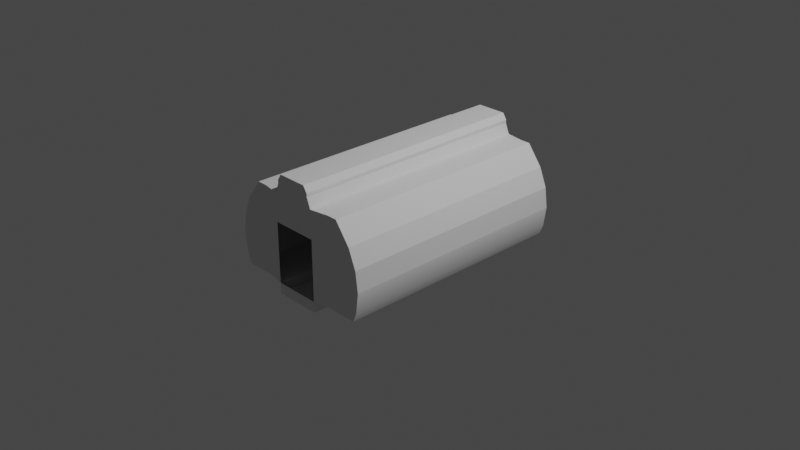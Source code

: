 # Source: s1p5cabin.blend  (saved by Blender 3.1.7; exported with 4.5.12 LTS)
import bpy
from mathutils import Matrix  # noqa: F401  (used for matrix-valued properties, if any)

bpy.ops.wm.read_factory_settings(use_empty=True)
scene = bpy.context.scene
scene.name = 'Scene'

# ---- collections
col_collection = bpy.data.collections.new('Collection'); scene.collection.children.link(col_collection)

# ---- world
world_world = bpy.data.worlds.new('World'); scene.world = world_world
world_world.use_nodes = True; world_world.node_tree.nodes.clear()
_N = world_world.node_tree.nodes; _L = world_world.node_tree.links
n0 = _N.new('ShaderNodeOutputWorld'); n0.name = 'World Output'; n0.location = (300, 300)
n1 = _N.new('ShaderNodeBackground'); n1.name = 'Background'; n1.location = (10, 300)
n1.inputs[0].default_value = (0.05088, 0.05088, 0.05088, 1.0)
_L.new(n1.outputs[0], n0.inputs[0])
n0.is_active_output = True
world_world.color = (0.05088, 0.05088, 0.05088)
world_world.use_sun_shadow = False
world_world.sun_shadow_jitter_overblur = 0.0

# ---- cameras
cam_camera = bpy.data.cameras.new('Camera')
cam_camera.clip_end = 100.0
cam_camera.ortho_scale = 7.314

# ---- lights
light_light = bpy.data.lights.new('Light', 'POINT')
light_light.transmission_factor = 0.0
light_light.energy = 1000.0
light_light.shadow_soft_size = 0.1
light_light.shadow_maximum_resolution = 0.006
light_light.use_absolute_resolution = True

# ---- meshes
me_cabin_001 = bpy.data.meshes.new('cabin.001')
me_cabin_001.from_pydata([(-0.2086, -1.336, 0.7753), (0.2086, -1.336, 0.7753), (-0.7307, 1.301, 0.4119), (-0.8437, 1.301, -0.009939), (-0.7307, -1.3, 0.4119), (-0.2523, -1.336, -0.3301), (0.2086, -1.336, 0.7382), (0.1648, -1.336, 0.8415), (0.5635, 1.301, 0.6298), (0.815, 1.301, -0.2283), (0.815, -1.3, -0.2283), (0.7307, -1.3, 0.4119), (0.2086, 1.336, 0.7753), (-0.2086, -1.336, 0.7382), (0.1648, 1.336, 0.8415), (0.2523, -1.336, -0.3301), (0.4542, -1.3, 0.6298), (0.8437, -1.3, -0.009939), (0.815, -1.3, 0.2084), (0.5636, -1.3, 0.6298), (-0.2523, -1.336, -0.4487), (-0.2523, 1.336, -0.4487), (0.2523, -1.336, -0.4487), (-0.4542, -1.301, -0.3301), (-0.7729, -1.301, -0.3301), (-0.7729, 1.3, -0.3301), (-0.4542, 1.3, -0.3301), (-0.815, 1.301, -0.2283), (-0.815, -1.3, -0.2283), (-0.1648, -1.336, 0.8415), (-0.1648, 1.336, 0.8415), (-0.4542, 1.301, 0.6298), (-0.815, 1.301, 0.2084), (-0.5635, 1.301, 0.6298), (-0.5635, -1.3, 0.6298), (0.4542, 1.301, 0.6298), (0.2523, 1.336, 0.6299), (0.8437, 1.301, -0.009939), (0.815, 1.301, 0.2084), (0.7307, 1.301, 0.4119), (-0.4542, -1.3, 0.6298), (-0.2523, -1.336, 0.6299), (0.4542, 1.3, -0.3301), (0.2523, 1.336, -0.3301), (0.4542, -1.301, -0.3301), (0.7729, 1.3, -0.3301), (0.7729, -1.301, -0.3301), (0.2523, -1.336, 0.6299), (-0.2523, 1.336, 0.6299), (-0.8437, -1.3, -0.009939), (-0.815, -1.3, 0.2084), (0.2523, 1.336, -0.4487), (-0.2523, 1.336, -0.3301), (-0.2086, 1.336, 0.7382), (0.2086, 1.336, 0.7382), (-0.2086, 1.336, 0.7753), (0.2523, -1.336, 0.3255), (-0.2523, -1.336, 0.3255), (0.2523, 1.336, 0.3255), (-0.2523, 1.336, 0.3255)], [], [(1, 7, 14, 12), (20, 22, 51, 21), (7, 29, 30, 14), (9, 45, 46, 10), (36, 58, 43, 42, 35), (48, 31, 26, 52, 59), (20, 21, 52, 5), (27, 3, 49, 28), (22, 15, 43, 51), (15, 44, 46, 45, 42, 43), (15, 56, 47, 16, 44), (17, 10, 46, 44, 16, 19, 11, 18), (23, 5, 52, 26, 25, 24), (6, 1, 12, 54), (10, 17, 37, 9), (24, 25, 27, 28), (3, 27, 25, 26, 31, 33, 2, 32), (40, 41, 57, 5, 23), (12, 14, 30, 55), (29, 0, 55, 30), (39, 8, 35, 42, 45, 9, 37, 38), (28, 49, 50, 4, 34, 40, 23, 24), (49, 3, 32, 50), (4, 50, 32, 2), (33, 34, 4, 2), (8, 39, 11, 19), (38, 18, 11, 39), (38, 37, 17, 18), (35, 8, 19, 16, 47, 36), (54, 36, 47, 6), (48, 53, 13, 41), (53, 55, 0, 13), (31, 48, 41, 40, 34, 33), (36, 54, 12, 55, 53, 48), (0, 29, 7, 1, 6, 47, 41, 13), (52, 21, 51, 43), (22, 20, 5, 15), (47, 56, 57, 41), (36, 48, 59, 58)])
_uv = me_cabin_001.uv_layers.new(name='UVMap')
_uv.uv.foreach_set('vector', [0.5402, 0.9765, 0.5596, 0.9765, 0.5596, 0.3324, 0.5402, 0.3324, 0.2668, 0.9936, 0.146, 0.9936, 0.146, 0.3155, 0.2668, 0.3155, 0.5596, 0.9765, 0.6383, 0.9765, 0.6383, 0.3324, 0.5596, 0.3324, 0.7739, 0.3425, 0.7495, 0.3425, 0.7495, 0.9676, 0.7739, 0.9676, 0.1433, 0.2606, 0.1447, 0.2881, 0.146, 0.3155, 0.09768, 0.3245, 0.09594, 0.2606, 0.2618, 0.2606, 0.3092, 0.2606, 0.3092, 0.03531, 0.2618, 0.03531, 0.2618, 0.148, 0.4161, 0.9931, 0.4161, 0.3158, 0.4437, 0.3158, 0.4437, 0.9931, 0.7739, 0.3425, 0.8264, 0.3425, 0.8264, 0.9676, 0.7739, 0.9676, 0.4161, 0.9931, 0.4437, 0.9931, 0.4437, 0.3158, 0.4161, 0.3158, 0.146, 0.9936, 0.09768, 0.9845, 0.02142, 0.9845, 0.02142, 0.3245, 0.09768, 0.3245, 0.146, 0.3155, 0.1433, 0.03531, 0.1433, 0.148, 0.1433, 0.2606, 0.09594, 0.2606, 0.09594, 0.03531, 0.004501, 0.1105, 0.01125, 0.05919, 0.02114, 0.03531, 0.09594, 0.03531, 0.09594, 0.2606, 0.07027, 0.2606, 0.03104, 0.2095, 0.01125, 0.1617, 0.3151, 0.9845, 0.2668, 0.9936, 0.2668, 0.3155, 0.3151, 0.3245, 0.3914, 0.3245, 0.3914, 0.9845, 0.1536, 0.2861, 0.5402, 0.9765, 0.5402, 0.3324, 0.1536, 0.2861, 0.7739, 0.9676, 0.8264, 0.9676, 0.8264, 0.3425, 0.7739, 0.3425, 0.7495, 0.9676, 0.7495, 0.3425, 0.7739, 0.3425, 0.7739, 0.9676, 0.4006, 0.1105, 0.3939, 0.05919, 0.384, 0.03531, 0.3092, 0.03531, 0.3092, 0.2606, 0.3348, 0.2606, 0.3741, 0.2095, 0.3939, 0.1617, 0.3092, 0.2606, 0.2618, 0.2606, 0.2618, 0.148, 0.2618, 0.03531, 0.3092, 0.03531, 0.1448, 0.2948, 0.1639, 0.3103, 0.2413, 0.3103, 0.2603, 0.2948, 0.6383, 0.9765, 0.6577, 0.9765, 0.6577, 0.3324, 0.6383, 0.3324, 0.03104, 0.2095, 0.07028, 0.2606, 0.09594, 0.2606, 0.09594, 0.03531, 0.02114, 0.03531, 0.01125, 0.05919, 0.004501, 0.1105, 0.01125, 0.1617, 0.3939, 0.05919, 0.4006, 0.1105, 0.3939, 0.1617, 0.3741, 0.2095, 0.3348, 0.2606, 0.3092, 0.2606, 0.3092, 0.03531, 0.384, 0.03531, 0.8264, 0.9676, 0.8264, 0.3425, 0.3939, 0.1617, 0.3939, 0.1617, 0.3741, 0.2095, 0.3939, 0.1617, 0.3939, 0.1617, 0.3741, 0.2095, 0.3348, 0.2606, 0.3348, 0.2606, 0.3741, 0.2095, 0.3741, 0.2095, 0.07028, 0.2606, 0.03104, 0.2095, 0.03104, 0.2095, 0.07027, 0.2606, 0.01125, 0.1617, 0.01125, 0.1617, 0.03104, 0.2095, 0.03104, 0.2095, 0.01125, 0.1617, 0.8264, 0.3425, 0.004501, 0.1105, 0.01125, 0.1617, 0.09594, 0.2606, 0.07028, 0.2606, 0.07027, 0.2606, 0.09594, 0.2606, 0.1433, 0.2606, 0.1433, 0.2606, 0.1536, 0.2861, 0.0, 0.0, 0.1433, 0.2606, 0.1536, 0.2861, 0.2618, 0.2606, 0.2515, 0.2861, 0.2515, 0.2861, 0.2618, 0.2606, 0.2515, 0.2861, 0.2515, 0.2948, 0.2515, 0.2948, 0.2515, 0.2861, 0.3092, 0.2606, 0.2618, 0.2606, 0.2618, 0.2606, 0.3092, 0.2606, 0.3348, 0.2606, 0.3348, 0.2606, 0.1433, 0.2606, 0.1536, 0.2861, 0.5402, 0.3324, 0.2515, 0.2948, 0.2515, 0.2861, 0.2618, 0.2606, 0.2603, 0.2948, 0.2413, 0.3103, 0.1639, 0.3103, 0.1536, 0.2948, 0.1536, 0.2861, 0.1433, 0.2606, 0.2618, 0.2606, 0.2515, 0.2861, 0.4437, 0.3158, 0.2668, 0.3155, 0.4161, 0.3158, 0.4437, 0.3158, 0.4161, 0.9931, 0.4161, 0.9931, 0.4437, 0.9931, 0.4437, 0.9931, 0.1433, 0.2606, 0.1433, 0.148, 0.3527, 0.6269, 0.2618, 0.2606, 0.1433, 0.2606, 0.2618, 0.2606, 0.3527, 0.2882, 0.1447, 0.2881])
me_cabin_001.use_remesh_fix_poles = True
me_cabin_001.use_remesh_preserve_attributes = False
me_cabin_001.update()
me_cabin_001.normals_split_custom_set([tuple(v) for v in zip(*[iter([-0.6317, 1.554e-05, -0.7752, -0.6316, 3.636e-06, -0.7753, -0.6316, -0.001774, -0.7753, -0.6316, -4.275e-06, -0.7753, -2.733e-08, 0.000671, 1.0, 0.0006711, -1.016e-07, 1.0, -5.88e-08, 0.000671, 1.0, 0.0006711, -1.348e-07, 1.0, -1.624e-09, 1.338e-07, -1.0, -1.624e-09, 1.338e-07, -1.0, -1.624e-09, 1.338e-07, -1.0, -1.624e-09, 1.338e-07, -1.0, -0.9659, -0.0005619, 0.2588, -0.9239, -2.601e-08, 0.3827, -0.9239, -2.601e-08, 0.3827, -0.9659, 4.174e-06, 0.2588, -0.1721, -0.9851, 0.0004985, -0.1731, -0.9849, 0.001319, -0.1731, -0.9849, 0.0003645, -0.1731, -0.9849, 0.0003645, -0.1735, -0.9848, 0.0009659, 0.1731, -0.9849, 0.0003632, 0.1731, -0.9849, 0.0003632, 0.1731, -0.9849, 0.0003632, 0.1731, -0.9849, 0.0003632, 0.1731, -0.9849, 0.0003632, 1.0, 8.537e-08, 1.005e-06, 1.0, 8.537e-08, 1.005e-06, 1.0, 8.537e-08, 1.005e-06, 1.0, 8.537e-08, 1.005e-06, 0.9659, 7.737e-08, 0.2588, 1.0, 8.692e-08, -2.035e-05, 1.0, -2.052e-07, -2.041e-05, 0.9659, 3.651e-07, 0.2588, -1.0, -2.938e-08, -6.28e-07, -1.0, -2.938e-08, -6.28e-07, -1.0, -2.938e-08, -6.28e-07, -1.0, -2.938e-08, -6.28e-07, -1.143e-07, -1.346e-07, 1.0, -1.143e-07, -1.346e-07, 1.0, -1.143e-07, -1.346e-07, 1.0, -1.143e-07, -1.346e-07, 1.0, -1.143e-07, -1.346e-07, 1.0, -1.143e-07, -1.346e-07, 1.0, -0.1737, 0.9848, 9.322e-06, -0.1736, 0.9848, 0.0001172, -0.174, 0.9848, -0.0008617, -0.1737, 0.9848, 9.309e-06, -0.1746, 0.9846, -6.554e-05, 1.293e-05, 1.0, 7.681e-06, 1.389e-05, 1.0, 8.38e-06, 1.205e-05, 1.0, 7.003e-06, 1.31e-05, 1.0, 7.842e-06, 1.311e-05, 1.0, 7.805e-06, 1.281e-05, 1.0, 7.602e-06, 1.292e-05, 1.0, 7.672e-06, 1.294e-05, 1.0, 7.646e-06, -8.759e-08, -1.39e-07, 1.0, -8.759e-08, -1.39e-07, 1.0, -8.759e-08, -1.39e-07, 1.0, -8.759e-08, -1.39e-07, 1.0, -8.759e-08, -1.39e-07, 1.0, -8.759e-08, -1.39e-07, 1.0, -1.0, -2.351e-08, 0.0, -0.9544, -0.2984, -1.431e-05, -0.9544, 0.2986, 0.0005869, -1.0, -2.351e-08, 0.0, -0.9659, 2.579e-08, 0.2588, -1.0, 2.197e-08, -1.998e-05, -1.0, 2.579e-08, -2.001e-05, -0.9659, 2.848e-08, 0.2588, 0.9239, -5.515e-08, 0.3827, 0.9239, -5.515e-08, 0.3827, 0.9659, 3.509e-06, 0.2588, 0.9659, -0.0005613, 0.2588, 1.166e-05, -1.0, -9.543e-06, 1.072e-05, -1.0, -8.817e-06, 1.251e-05, -1.0, -1.027e-05, 1.151e-05, -1.0, -9.351e-06, 1.15e-05, -1.0, -9.391e-06, 1.177e-05, -1.0, -9.631e-06, 1.169e-05, -1.0, -9.524e-06, 1.168e-05, -1.0, -9.535e-06, 0.1733, 0.9849, -0.0003638, 0.1733, 0.9849, -0.0003638, 0.1733, 0.9849, -0.0003638, 0.1733, 0.9849, -0.0003638, 0.1733, 0.9849, -0.0003638, -1.704e-05, -1.0, 9.417e-05, -1.85e-05, -1.0, 9.407e-05, -1.712e-05, -1.0, 9.418e-05, -1.892e-05, -1.0, 9.407e-05, 0.6317, -2.641e-06, -0.7752, 0.6317, 1.354e-05, -0.7752, 0.6318, -1.027e-05, -0.7752, 0.6317, 2.33e-05, -0.7752, -9.84e-06, -1.0, -8.087e-06, -9.931e-06, -1.0, -8.175e-06, -9.622e-06, -1.0, -7.985e-06, -9.628e-06, -1.0, -7.949e-06, -1.065e-05, -1.0, -8.829e-06, -8.863e-06, -1.0, -7.38e-06, -9.808e-06, -1.0, -8.107e-06, -9.825e-06, -1.0, -8.098e-06, -8.904e-06, 1.0, 7.737e-06, -7.939e-06, 1.0, 7.038e-06, -7.957e-06, 1.0, 7.002e-06, -7.959e-06, 1.0, 6.991e-06, -7.849e-06, 1.0, 6.943e-06, -8.099e-06, 1.0, 7.181e-06, -8.155e-06, 1.0, 7.154e-06, -7.086e-06, 1.0, 6.326e-06, 0.983, 0.1305, -0.1294, 0.983, -0.1305, -0.1294, 0.9914, 8.467e-08, -0.1305, 0.9914, 8.467e-08, -0.1305, 0.9239, 2.601e-08, -0.3827, 0.9239, 2.601e-08, -0.3827, 0.9239, 2.601e-08, -0.3827, 0.9239, 2.601e-08, -0.3827, 0.7936, 3.162e-06, -0.6084, 0.7933, 3.183e-06, -0.6088, 0.7936, 3.185e-06, -0.6084, 0.7933, 3.183e-06, -0.6088, -0.7934, -1.461e-06, -0.6087, -0.7934, -1.461e-06, -0.6087, -0.7933, 0.0006639, -0.6088, -0.7934, -1.461e-06, -0.6087, -0.9236, 5.794e-08, -0.3833, -0.9239, 0.0007652, -0.3827, -0.9236, 9.005e-08, -0.3833, -0.9239, 0.0006695, -0.3827, -0.9914, 2.601e-08, -0.1305, -0.983, -0.1305, -0.1294, -0.9914, 2.601e-08, -0.1305, -0.9914, 2.601e-08, -0.1305, -0.0003106, 3.905e-07, -1.0, -0.0003106, 3.905e-07, -1.0, -0.0003106, 3.905e-07, -1.0, -0.0004852, 0.001186, -1.0, -0.0003106, 3.905e-07, -1.0, -0.0004846, -0.001185, -1.0, -0.9274, -9.552e-08, -0.3741, -0.9274, -9.552e-08, -0.3741, -0.9274, -9.552e-08, -0.3741, -0.9274, -9.552e-08, -0.3741, -0.9274, -4.932e-05, 0.3741, -0.9274, -9.461e-08, 0.374, -0.9274, 4.891e-05, 0.3741, -0.9274, -7.655e-08, 0.3741, 1.0, 0.0006711, 3.653e-08, 1.0, 1.848e-09, -0.0006711, 1.0, -0.0006711, -2.942e-08, 1.0, -3.552e-10, 0.0006711, 0.000286, 2.321e-07, -1.0, 0.000286, 2.321e-07, -1.0, 0.000286, 2.321e-07, -1.0, 0.000286, 2.321e-07, -1.0, 0.000286, 2.321e-07, -1.0, 0.000286, 2.321e-07, -1.0, -4.225e-05, -1.0, -0.000229, -4.221e-05, -1.0, -0.0002278, 0.0005885, -0.9544, 0.2986, -4.222e-05, -1.0, -0.0002295, -4.22e-05, -1.0, -0.0002278, -4.206e-05, -1.0, -0.000229, -3.223e-07, 1.0, -6.202e-07, -3.223e-07, 1.0, -6.202e-07, -3.223e-07, 1.0, -6.202e-07, -3.223e-07, 1.0, -6.202e-07, -3.223e-07, 1.0, -6.202e-07, -3.223e-07, 1.0, -6.202e-07, -3.223e-07, 1.0, -6.202e-07, -3.223e-07, 1.0, -6.202e-07, -1.89e-06, -1.0, -2.326e-06, -1.891e-06, -1.0, 0.0006688, -1.89e-06, -1.0, -2.326e-06, -1.89e-06, -1.0, -2.326e-06, -5.909e-07, 1.0, -0.001996, -5.909e-07, 1.0, -0.001996, -5.909e-07, 1.0, -0.001996, -5.909e-07, 1.0, -0.001996, -0.0005551, 1.0, 0.0003949, 0.0007413, 1.0, 0.0001336, -4.132e-06, 1.0, -0.0003898, -4.132e-06, 1.0, -0.0003898, 0.0001536, -1.0, -0.0007048, -8.269e-07, -1.0, 0.000387, -8.269e-07, -1.0, 0.000387, -8.269e-07, -1.0, 0.000387])] * 3)])

# ---- objects
ob_light = bpy.data.objects.new('Light', light_light)
ob_camera = bpy.data.objects.new('Camera', cam_camera)
ob_shellcollider = bpy.data.objects.new('shellCollider', me_cabin_001)
ob_freeiva = bpy.data.objects.new('FreeIva', None)

# ---- transforms, parenting, visibility, modifiers, constraints
ob_light.location = (4.076, 1.005, 5.904)
ob_light.rotation_euler = (0.6503, 0.05522, 1.866)
ob_light.lock_rotations_4d = False
ob_light.empty_display_type = 'ARROWS'
ob_light.color = (0.0, 0.0, 0.0, 0.0)
ob_light.lineart.crease_threshold = 0.0
ob_camera.location = (7.359, -6.926, 4.958)
ob_camera.rotation_euler = (1.109, 0.0, 0.8149)
ob_camera.lock_rotations_4d = False
ob_camera.empty_display_type = 'ARROWS'
ob_camera.color = (0.0, 0.0, 0.0, 0.0)
ob_camera.display_type = 'WIRE'
ob_camera.lineart.crease_threshold = 0.0
ob_shellcollider.parent = ob_freeiva
ob_shellcollider.location = (0.0, 0.0, 0.0)
ob_shellcollider.rotation_mode = 'QUATERNION'
ob_shellcollider.rotation_quaternion = (1.0, 0.0, 0.0, 0.0)
ob_freeiva.location = (0.0, 0.0, 0.0)
ob_freeiva.empty_display_type = 'ARROWS'

# ---- collection membership
col_collection.objects.link(ob_light)
col_collection.objects.link(ob_camera)
col_collection.objects.link(ob_shellcollider)
col_collection.objects.link(ob_freeiva)

# ---- scene / render settings (as saved in the file)
scene.camera = ob_camera
scene.frame_start = 1; scene.frame_end = 250; scene.frame_set(1)
scene.render.engine = 'BLENDER_EEVEE_NEXT'
scene.cycles.sampling_pattern = 'TABULATED_SOBOL'
scene.cycles.use_light_tree = False
scene.view_settings.view_transform = 'Filmic'
bpy.context.view_layer.update()
